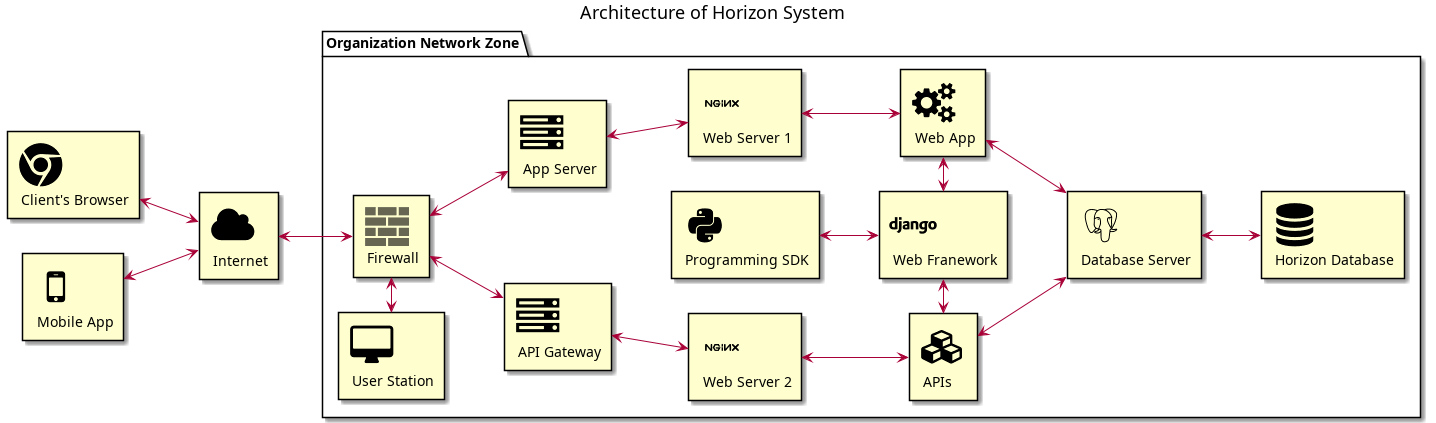

The diagram above was rendered by PlantUML. Its source (embedded in the PNG):
@startuml
left to right direction

!include <tupadr3/common>
!include <tupadr3/font-awesome/desktop>
!include <tupadr3/font-awesome/server>
!include <tupadr3/font-awesome/database>
!include <tupadr3/font-awesome/users>
!include <tupadr3/font-awesome/mobile>
!include <tupadr3/font-awesome/bank>
!include <tupadr3/font-awesome/cloud>
!include <tupadr3/font-awesome/chrome>
!include <tupadr3/font-awesome/cubes>
!include <tupadr3/font-awesome/cogs>
!include <tupadr3/devicons/postgresql>
!include <tupadr3/devicons/python>
!include <tupadr3/devicons/django>
!include <tupadr3/devicons/nginx>
!include <office/Concepts/firewall_orange>

title Architecture of Horizon System

package "Organization Network Zone" as HorizonSystem{
    DEV_DJANGO(django, "Web Franework")
    DEV_PYTHON(python, "Programming SDK")
    DEV_NGINX(webServer1, "Web Server 1")
    DEV_NGINX(webServer2, "Web Server 2")
    FA_SERVER(appServer, "App Server")
    FA_SERVER(apiGateway, "API Gateway")
    OFF_FIREWALL_ORANGE(firewall,"Firewall")
    DEV_POSTGRESQL(databaseServer, "Database Server")
    FA_DATABASE(database, "Horizon Database")
    FA_CUBES(apis, "APIs")
    FA_COGS(webApp, "Web App")
    FA_DESKTOP(userStation, "User Station")
}

FA_CLOUD(internet, "Internet")
FA_CHROME(client, "Client's Browser")
FA_MOBILE(mobileApp, "Mobile App")

client <--> internet
mobileApp <--> internet
internet <--> firewall
firewall <--> appServer
firewall <--> apiGateway
databaseServer <--> database
webServer2 <--> apis
apis <-> django
django <-> webApp
webServer1 <--> webApp
apis <--> databaseServer
webApp <--> databaseServer
appServer <--> webServer1
apiGateway <--> webServer2
python <--> django
userStation <-> firewall
@enduml